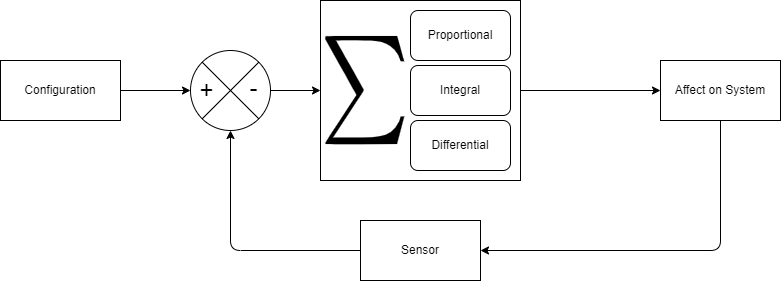

The diagram above was exported from draw.io. Its source (the exported page's mxGraphModel, read from the mxfile embedded in the PNG):
<mxGraphModel dx="2681" dy="795" grid="1" gridSize="10" guides="1" tooltips="1" connect="1" arrows="1" fold="1" page="1" pageScale="1" pageWidth="850" pageHeight="1100" math="0" shadow="0">
  <root>
    <mxCell id="0" />
    <mxCell id="1" parent="0" />
    <mxCell id="9" style="edgeStyle=none;html=1;exitX=1;exitY=0.5;exitDx=0;exitDy=0;" edge="1" parent="1" source="2">
      <mxGeometry relative="1" as="geometry">
        <mxPoint x="560" y="260" as="targetPoint" />
      </mxGeometry>
    </mxCell>
    <mxCell id="2" value="" style="rounded=0;whiteSpace=wrap;html=1;" parent="1" vertex="1">
      <mxGeometry x="220" y="170" width="200" height="180" as="geometry" />
    </mxCell>
    <mxCell id="3" value="Proportional" style="rounded=1;whiteSpace=wrap;html=1;" parent="1" vertex="1">
      <mxGeometry x="310" y="180" width="100" height="50" as="geometry" />
    </mxCell>
    <mxCell id="4" value="Integral" style="rounded=1;whiteSpace=wrap;html=1;" parent="1" vertex="1">
      <mxGeometry x="310" y="235" width="100" height="50" as="geometry" />
    </mxCell>
    <mxCell id="5" value="Differential" style="rounded=1;whiteSpace=wrap;html=1;" parent="1" vertex="1">
      <mxGeometry x="310" y="290" width="100" height="50" as="geometry" />
    </mxCell>
    <mxCell id="8" style="edgeStyle=none;html=1;exitX=1;exitY=0.5;exitDx=0;exitDy=0;entryX=0;entryY=0.5;entryDx=0;entryDy=0;" edge="1" parent="1" source="6" target="2">
      <mxGeometry relative="1" as="geometry" />
    </mxCell>
    <mxCell id="6" value="" style="shape=sumEllipse;perimeter=ellipsePerimeter;whiteSpace=wrap;html=1;backgroundOutline=1;" parent="1" vertex="1">
      <mxGeometry x="90" y="220" width="80" height="80" as="geometry" />
    </mxCell>
    <mxCell id="7" value="" style="shape=image;verticalLabelPosition=bottom;verticalAlign=top;imageAspect=0;aspect=fixed;image=data:image/svg+xml,(base64 omitted: 1336 chars)" vertex="1" parent="1">
      <mxGeometry x="220.66" y="193.75" width="88.34" height="132.5" as="geometry" />
    </mxCell>
    <mxCell id="12" style="edgeStyle=none;html=1;exitX=0.5;exitY=1;exitDx=0;exitDy=0;entryX=1;entryY=0.5;entryDx=0;entryDy=0;" edge="1" parent="1" source="10" target="11">
      <mxGeometry relative="1" as="geometry">
        <Array as="points">
          <mxPoint x="620" y="420" />
        </Array>
      </mxGeometry>
    </mxCell>
    <mxCell id="10" value="Affect on System" style="whiteSpace=wrap;html=1;" vertex="1" parent="1">
      <mxGeometry x="560" y="230" width="120" height="60" as="geometry" />
    </mxCell>
    <mxCell id="13" style="edgeStyle=none;html=1;exitX=0;exitY=0.5;exitDx=0;exitDy=0;entryX=0.5;entryY=1;entryDx=0;entryDy=0;" edge="1" parent="1" source="11" target="6">
      <mxGeometry relative="1" as="geometry">
        <Array as="points">
          <mxPoint x="130" y="420" />
        </Array>
      </mxGeometry>
    </mxCell>
    <mxCell id="11" value="Sensor" style="whiteSpace=wrap;html=1;" vertex="1" parent="1">
      <mxGeometry x="260" y="390" width="120" height="60" as="geometry" />
    </mxCell>
    <mxCell id="15" style="edgeStyle=none;html=1;exitX=1;exitY=0.5;exitDx=0;exitDy=0;entryX=0;entryY=0.5;entryDx=0;entryDy=0;" edge="1" parent="1" source="14" target="6">
      <mxGeometry relative="1" as="geometry" />
    </mxCell>
    <mxCell id="14" value="Configuration" style="whiteSpace=wrap;html=1;" vertex="1" parent="1">
      <mxGeometry x="-100" y="230" width="120" height="60" as="geometry" />
    </mxCell>
    <mxCell id="16" value="&lt;font style=&quot;font-size: 24px;&quot;&gt;+&lt;/font&gt;" style="text;html=1;align=center;verticalAlign=middle;resizable=0;points=[];autosize=1;strokeColor=none;fillColor=none;" vertex="1" parent="1">
      <mxGeometry x="86" y="240" width="40" height="40" as="geometry" />
    </mxCell>
    <mxCell id="17" value="&lt;font style=&quot;font-size: 24px;&quot;&gt;-&lt;/font&gt;" style="text;html=1;align=center;verticalAlign=middle;resizable=0;points=[];autosize=1;strokeColor=none;fillColor=none;" vertex="1" parent="1">
      <mxGeometry x="138" y="238" width="30" height="40" as="geometry" />
    </mxCell>
  </root>
</mxGraphModel>